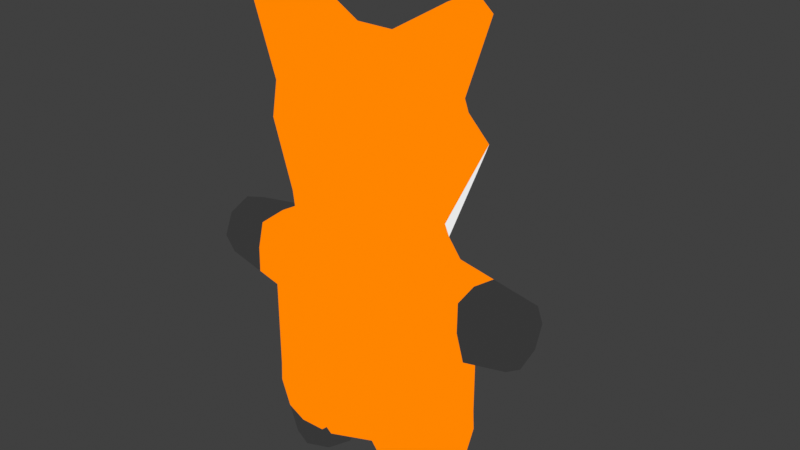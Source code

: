 # Source: New_Model.blend  (saved by Blender 3.5.10; exported with 4.5.12 LTS)
import bpy
from mathutils import Matrix  # noqa: F401  (used for matrix-valued properties, if any)

bpy.ops.wm.read_factory_settings(use_empty=True)
scene = bpy.context.scene
scene.name = 'Scene'

# ---- collections
col_collection = bpy.data.collections.new('Collection'); scene.collection.children.link(col_collection)
col_light = bpy.data.collections.new('Light'); scene.collection.children.link(col_light)

# ---- images (referenced by path relative to the original .blend; pixels are not part of the script)
import os
ASSET_DIR = os.environ.get("B2B_ASSET_DIR", "")  # directory of the original .blend (textures are referenced by path, not embedded)
HERE = os.path.dirname(os.path.abspath(__file__))  # packed textures are extracted next to this script under _unpacked/

def load_image(name, relpath, width, height, colorspace="sRGB"):
    """Load a texture the original file referenced (path relative to the .blend, or extracted next to this script)."""
    p = next((c for c in (os.path.join(HERE, relpath), os.path.join(ASSET_DIR, relpath)) if relpath and os.path.exists(c)), "")
    if p:
        img = bpy.data.images.load(p, check_existing=True)
        img.name = name
    else:  # same state as the original file: an image datablock whose file is absent (Cycles renders it pink)
        img = bpy.data.images.new(name, width, height)
        img.source = "FILE"
        img.filepath = "//" + (relpath or name)
    img.colorspace_settings.name = colorspace
    return img
img_orange = load_image('orange', 'orange.png', 1024, 1024, 'sRGB')
img_black = load_image('black', 'black.png', 1024, 1024, 'sRGB')
img_white = load_image('white', 'white.png', 1024, 1024, 'sRGB')

# ---- materials (node trees are filled in below, after node groups)
mat_orange = bpy.data.materials.new('Orange')
mat_orange.use_transparent_shadow = False
mat_orange.diffuse_color = (1.0, 1.0, 1.0, 1.0)
mat_black = bpy.data.materials.new('Black')
mat_black.use_transparent_shadow = False
mat_white = bpy.data.materials.new('White')
mat_white.use_transparent_shadow = False

# ---- material node trees
mat_orange.use_nodes = True; mat_orange.node_tree.nodes.clear()
_N = mat_orange.node_tree.nodes; _L = mat_orange.node_tree.links
n0 = _N.new('ShaderNodeBsdfDiffuse'); n0.name = 'Diffuse BSDF'; n0.location = (-483, 428)
n0.inputs[0].default_value = (1.0, 1.0, 1.0, 1.0)
n1 = _N.new('ShaderNodeShaderToRGB'); n1.name = 'Shader to RGB'; n1.location = (-250, 419)
n1.width = 161
n2 = _N.new('ShaderNodeValToRGB'); n2.name = 'ColorRamp'; n2.location = (2, 461)
n2.color_ramp.interpolation = 'CONSTANT'
while len(n2.color_ramp.elements) > 1: n2.color_ramp.elements.remove(n2.color_ramp.elements[-1])
n2.color_ramp.elements[0].position = 0.0; n2.color_ramp.elements[0].color = (0.06978, 0.01633, 0.0, 1.0)
_e = n2.color_ramp.elements.new(0.09819); _e.color = (0.5692, 0.1332, 0.0, 1.0)
_e = n2.color_ramp.elements.new(0.3988); _e.color = (1.0, 0.2341, 0.0, 1.0)
n3 = _N.new('ShaderNodeTexImage'); n3.name = 'Image Texture'; n3.location = (-519, 273)
n3.image = img_orange
n4 = _N.new('ShaderNodeOutputMaterial'); n4.name = 'Material Output'; n4.location = (493, 421)
_L.new(n0.outputs[0], n1.inputs[0])
_L.new(n1.outputs[0], n2.inputs[0])
_L.new(n2.outputs[0], n4.inputs[0])
n4.is_active_output = True
mat_black.use_nodes = True; mat_black.node_tree.nodes.clear()
_N = mat_black.node_tree.nodes; _L = mat_black.node_tree.links
n0 = _N.new('ShaderNodeBsdfDiffuse'); n0.name = 'Diffuse BSDF'; n0.location = (-380, 466)
n0.inputs[0].default_value = (1.0, 1.0, 1.0, 1.0)
n1 = _N.new('ShaderNodeOutputMaterial'); n1.name = 'Material Output'; n1.location = (465, 455)
n2 = _N.new('ShaderNodeShaderToRGB'); n2.name = 'Shader to RGB'; n2.location = (-148, 456)
n2.width = 161
n3 = _N.new('ShaderNodeValToRGB'); n3.name = 'ColorRamp'; n3.location = (104, 498)
n3.color_ramp.interpolation = 'CONSTANT'
while len(n3.color_ramp.elements) > 1: n3.color_ramp.elements.remove(n3.color_ramp.elements[-1])
n3.color_ramp.elements[0].position = 0.0; n3.color_ramp.elements[0].color = (0.0, 0.0, 0.0, 1.0)
_e = n3.color_ramp.elements.new(0.09819); _e.color = (0.01307, 0.01307, 0.01307, 1.0)
_e = n3.color_ramp.elements.new(0.3988); _e.color = (0.03734, 0.03734, 0.03734, 1.0)
n4 = _N.new('ShaderNodeTexImage'); n4.name = 'Image Texture'; n4.location = (-386, 253)
n4.image = img_black
_L.new(n0.outputs[0], n2.inputs[0])
_L.new(n2.outputs[0], n3.inputs[0])
_L.new(n3.outputs[0], n1.inputs[0])
n1.is_active_output = True
mat_white.use_nodes = True; mat_white.node_tree.nodes.clear()
_N = mat_white.node_tree.nodes; _L = mat_white.node_tree.links
n0 = _N.new('ShaderNodeBsdfDiffuse'); n0.name = 'Diffuse BSDF'; n0.location = (-387, 442)
n0.inputs[0].default_value = (1.0, 1.0, 1.0, 1.0)
n1 = _N.new('ShaderNodeValToRGB'); n1.name = 'ColorRamp'; n1.location = (97, 475)
n1.color_ramp.interpolation = 'CONSTANT'
while len(n1.color_ramp.elements) > 1: n1.color_ramp.elements.remove(n1.color_ramp.elements[-1])
n1.color_ramp.elements[0].position = 0.0; n1.color_ramp.elements[0].color = (0.521, 0.521, 0.521, 1.0)
_e = n1.color_ramp.elements.new(0.09819); _e.color = (0.5692, 0.5692, 0.5692, 1.0)
_e = n1.color_ramp.elements.new(0.3988); _e.color = (0.8081, 0.8081, 0.8081, 1.0)
n2 = _N.new('ShaderNodeOutputMaterial'); n2.name = 'Material Output'; n2.location = (458, 432)
n3 = _N.new('ShaderNodeShaderToRGB'); n3.name = 'Shader to RGB'; n3.location = (-155, 433)
n3.width = 161
n4 = _N.new('ShaderNodeTexImage'); n4.name = 'Image Texture'; n4.location = (-345, 222)
n4.image = img_white
_L.new(n0.outputs[0], n3.inputs[0])
_L.new(n3.outputs[0], n1.inputs[0])
_L.new(n1.outputs[0], n2.inputs[0])
n2.is_active_output = True

# ---- world
world_world = bpy.data.worlds.new('World'); scene.world = world_world
world_world.use_nodes = True; world_world.node_tree.nodes.clear()
_N = world_world.node_tree.nodes; _L = world_world.node_tree.links
n0 = _N.new('ShaderNodeOutputWorld'); n0.name = 'World Output'; n0.location = (300, 300)
n1 = _N.new('ShaderNodeBackground'); n1.name = 'Background'; n1.location = (10, 300)
n1.inputs[0].default_value = (0.05088, 0.05088, 0.05088, 1.0)
_L.new(n1.outputs[0], n0.inputs[0])
n0.is_active_output = True
world_world.color = (0.05088, 0.05088, 0.05088)
world_world.use_sun_shadow = False
world_world.sun_shadow_jitter_overblur = 0.0

# ---- lights
light_sun = bpy.data.lights.new('Sun', 'SUN')
light_sun.transmission_factor = 0.0
light_sun.energy = 3.0

# ---- meshes
me_plane_001 = bpy.data.meshes.new('Plane.001')
me_plane_001.from_pydata([(-0.7067, 1.0, 0.4051), (0.0, -1.066, 0.7571), (0.0, 1.0, 0.5691), (0.0, 0.1072, 0.7607), (0.0, 0.7869, 0.6576), (-0.8188, 0.7869, 0.4051), (0.0, 0.4675, 0.7111), (-0.7067, 1.0, -0.1747), (-7.106e-10, -1.066, -0.7149), (-7.106e-10, 1.0, -0.3573), (-7.106e-10, 0.1072, -0.5972), (-7.106e-10, 0.7869, -0.4483), (-0.8188, 0.7869, -0.2095), (-0.9031, 0.4675, -0.2095), (-7.106e-10, 0.4675, -0.5468), (-0.8188, 0.7869, 0.1121), (-0.7067, 1.0, 0.124), (-1.03, -0.8502, 0.4051), (0.0, -0.8502, 0.7419), (-1.03, -0.8502, -0.2095), (-7.106e-10, -0.8502, -0.6933), (-1.03, -0.8502, 0.09909), (-0.7026, -0.8502, -0.3897), (-0.703, -1.066, -0.4012), (-0.6919, -1.066, 0.5003), (-0.5373, -0.8502, 0.4938), (-0.3842, -1.066, 0.5843), (-0.4652, -1.066, -0.5075), (0.0, 2.923, -8.405e-08), (0.0, 1.874, -1.01), (0.0, 1.001, -1.187), (0.0, 2.633, -0.4882), (0.0, 1.32, -1.575), (0.0, 2.254, -0.8071), (0.0, 2.923, 0.4325), (0.0, 2.332, 0.9107), (0.0, 1.836, 0.9546), (0.0, 1.218, 0.7063), (-0.9855, 1.933, -8.448e-08), (-0.23, 2.923, -8.405e-08), (-0.7887, 1.23, -8.714e-08), (-0.9185, 2.316, -8.448e-08), (-0.1161, 1.001, -1.187), (-0.281, 1.874, -1.01), (-0.2933, 2.633, -0.4882), (-0.1422, 1.32, -1.575), (-0.3261, 2.254, -0.8071), (-0.9855, 1.933, 0.3744), (-0.23, 2.923, 0.3744), (-0.7716, 1.23, 0.3744), (-0.9185, 2.316, 0.3744), (-1.232, 3.259, -1.633e-07), (-1.059, 3.411, -1.335e-07), (-1.232, 3.259, 0.3744), (-1.059, 3.411, 0.3744), (-1.74, 0.4408, -0.2284), (-1.74, 0.2101, -0.1329), (-1.03, 0.1072, -0.2095), (-1.74, 0.1146, 0.09778), (-1.03, 0.1072, 0.1052), (-1.74, 0.2101, 0.3285), (-1.03, 0.1072, 0.4051), (-1.74, 0.4408, 0.424), (-0.9031, 0.4675, 0.4051), (-1.74, 0.6715, 0.3285), (-1.74, 0.767, 0.09778), (-1.74, 0.6715, -0.1329), (-0.6878, -1.733, -0.2284), (-1.041, -1.066, -0.2095), (-0.9185, -1.733, -0.1329), (-1.041, -1.066, 0.09771), (-1.014, -1.733, 0.09778), (-1.041, -1.066, 0.4051), (-0.9185, -1.733, 0.3285), (-0.6878, -1.733, 0.424), (-0.4572, -1.733, 0.3285), (-0.3781, -1.08, 0.09778), (-0.3616, -1.733, 0.09778), (-0.4572, -1.733, -0.1329), (-0.7184, 0.7869, -0.2387), (-0.7428, 0.4675, -0.2693), (-0.8785, 0.1072, -0.2666), (-1.093, 0.4615, -0.2138), (-0.9587, 0.7694, -0.1978), (-1.096, 0.1166, -0.2024), (-0.8352, 0.7248, -0.2095), (-1.036, 0.5915, -0.2071), (-0.7329, 0.5978, -0.2569), (-1.009, 0.1672, -0.2095), (-1.095, 0.2508, -0.2069), (-0.8293, 0.2378, -0.2676), (-1.03, -0.05096, 0.4051), (-1.03, -0.1476, 0.1032), (-1.03, -0.02435, -0.2095), (-1.206, 0.109, 0.1034), (-1.122, 0.1205, 0.3952), (-1.03, -0.08723, 0.0007489), (-1.169, 0.1115, 0.001515), (-1.03, 0.1072, -0.1465), (-1.181, 0.1125, 0.1913), (-1.03, -0.0666, 0.2584), (-1.03, 0.1072, 0.3575), (-7.106e-10, -0.03972, -0.6119), (0.0, -0.03429, 0.758), (-7.106e-10, -0.1521, -0.6232), (-1.03, -0.1504, -0.2095), (-0.1665, -0.1518, -0.5563), (-0.4505, -0.033, -0.436), (-0.1669, 0.1072, -0.5344), (-1.096, 0.7809, 0.1078), (-0.9721, 0.7677, 0.3923), (-0.7235, 0.968, 0.1222), (-0.7691, 0.8813, -0.1941), (-0.6081, 0.7869, 0.442), (-0.7607, 0.8974, 0.4051), (-1.055, 0.7775, 0.01675), (-0.7397, 0.9372, 0.009728), (-0.8188, 0.7869, -0.1507), (-0.732, 0.9518, 0.1869), (-0.8188, 0.7869, 0.3398), (-1.048, 0.7758, 0.2173), (-1.078, 0.4619, 0.4091), (-0.6974, 0.1072, 0.4848), (-0.5463, 0.4675, 0.4829), (-1.035, -0.9568, -0.2095), (-0.7028, -0.9635, -0.3957), (-7.106e-10, -0.9572, -0.7041), (-0.4569, -0.8502, -0.4959), (-0.3465, -0.9603, -0.552), (-0.9237, -1.066, -0.2759), (-0.9856, -0.9578, -0.2374), (-0.9145, -0.8502, -0.2732), (0.0, 1.24, -1.533), (-0.1357, 1.24, -1.533), (0.0, 1.163, 0.672), (-0.7682, 1.172, -0.04371), (-0.7554, 1.172, 0.382), (-0.8854, -0.02651, -0.2661), (-0.8776, -0.1507, -0.2708), (-1.23, 0.7354, 0.3709), (-1.311, 0.1101, 0.1023), (-1.292, 0.1452, -0.1812), (-1.307, 0.1473, 0.3752), (-1.257, 0.4562, 0.4131), (-1.226, 0.7358, -0.1756), (-1.256, 0.4563, -0.2175), (-1.208, 0.7785, 0.1061), (-0.9796, -1.399, -0.1712), (-1.027, -1.399, 0.09775), (-0.9796, -1.399, 0.3668), (-0.3699, -1.407, 0.09778), (-0.6954, -1.399, -0.3148), (-0.6899, -1.399, 0.4621), (-0.4207, -1.399, 0.4564), (-0.4612, -1.399, -0.3202)], [], [(5, 113, 114), (63, 123, 113, 5), (61, 122, 123, 63), (12, 112, 7, 9, 11, 79), (19, 105, 138, 131), (13, 85, 87, 80), (57, 88, 90, 81), (5, 114, 118, 119), (4, 11, 9, 2), (17, 21, 70, 72), (6, 14, 11, 4), (63, 13, 88, 57, 98, 59, 101, 61), (3, 10, 14, 6), (2, 9, 7, 16, 0), (18, 20, 104, 102, 10, 3, 103), (72, 70, 68, 129, 23, 27, 76, 26, 24), (63, 5, 119, 15, 117, 12, 85, 13), (16, 7, 112, 116, 111), (21, 19, 124, 68, 70), (59, 98, 96, 92), (1, 8, 126, 20, 18), (61, 101, 100, 91), (68, 124, 130, 129), (72, 24, 25, 17), (22, 127, 128, 125), (24, 26, 1, 18, 25), (27, 8, 1, 26, 76), (33, 46, 44, 31), (32, 45, 43, 29), (132, 133, 45, 32), (29, 43, 46, 33), (9, 7, 42, 30), (39, 28, 31, 44), (41, 39, 44, 46), (40, 38, 43, 45), (38, 41, 46, 43), (135, 40, 45, 133), (135, 7, 0, 136), (38, 40, 49, 47), (7, 9, 2, 0), (41, 38, 47, 50), (28, 39, 48, 34), (39, 41, 51, 52), (35, 34, 48, 50), (37, 36, 47, 49), (36, 35, 50, 47), (52, 51, 53, 54), (48, 39, 52, 54), (50, 48, 54, 53), (41, 50, 53, 51), (134, 37, 49, 136), (55, 145, 141, 56), (56, 141, 140, 58), (58, 140, 142, 60), (60, 142, 143, 62), (62, 143, 139, 64), (64, 139, 146, 65), (57, 88, 13, 85, 12, 117, 15, 119, 5, 63, 61, 101, 59, 98), (65, 146, 144, 66), (66, 144, 145, 55), (55, 56, 58, 60, 62, 64, 65, 66), (151, 67, 69, 147), (147, 69, 71, 148), (148, 71, 73, 149), (149, 73, 74, 152), (152, 74, 75, 153), (153, 75, 77, 150), (69, 67, 78, 77, 75, 74, 73, 71), (150, 77, 78, 154), (154, 78, 67, 151), (79, 11, 14, 80, 87), (80, 14, 10, 108, 81, 90), (84, 89, 88, 57), (82, 86, 85, 13), (85, 12, 79, 87), (85, 86, 83, 12), (88, 89, 82, 13), (88, 13, 80, 90), (92, 21, 17, 91, 100), (93, 105, 19, 21, 92, 96), (94, 97, 98, 59), (95, 99, 101, 61), (98, 57, 93, 96), (98, 97, 84, 57), (101, 99, 94, 59), (101, 59, 92, 100), (91, 17, 25, 18, 103), (93, 57, 81, 137), (103, 3, 122, 61, 91), (105, 93, 137, 138), (107, 102, 104, 106), (108, 10, 102, 107), (109, 120, 119, 15), (83, 115, 117, 12), (113, 4, 2, 0, 114), (112, 12, 117, 116), (114, 0, 16, 111, 118), (117, 15, 111, 116), (117, 115, 109, 15), (118, 111, 15, 119), (119, 120, 110, 5), (110, 121, 63, 5), (121, 95, 61, 63), (123, 6, 4, 113), (122, 3, 6, 123), (126, 8, 27, 128), (124, 19, 131, 130), (127, 20, 126, 128), (27, 23, 125, 128), (131, 22, 125, 130), (130, 125, 23, 129), (2, 134, 136, 0), (40, 135, 136, 49), (7, 135, 133, 42), (30, 42, 133, 132), (81, 108, 107, 137), (137, 107, 106, 138), (138, 106, 104, 20, 127, 22, 131), (27, 154, 151, 23), (139, 143, 121, 110), (140, 141, 84, 97, 94), (145, 144, 83, 86, 82), (146, 139, 110, 120, 109), (142, 140, 94, 99, 95), (143, 142, 95, 121), (141, 145, 82, 89, 84), (144, 146, 109, 115, 83), (76, 150, 154, 27), (26, 153, 150, 76), (24, 152, 153, 26), (72, 149, 152, 24), (70, 148, 149, 72), (68, 147, 148, 70), (23, 151, 147, 68, 129)])
me_plane_001.polygons.foreach_set('material_index', [0, 0, 0, 2, 0, 0, 0, 0, 0, 0, 0, 0, 0, 0, 0, 0, 0, 0, 0, 0, 0, 0, 0, 0, 2, 0, 2, 0, 0, 1, 0, 2, 0, 0, 0, 0, 2, 0, 0, 0, 0, 0, 0, 0, 0, 0, 0, 0, 0, 0, 0, 1, 1, 1, 1, 1, 1, 0, 1, 1, 1, 1, 1, 1, 1, 1, 1, 1, 1, 1, 2, 2, 0, 0, 0, 0, 0, 0, 0, 0, 0, 0, 0, 0, 0, 0, 0, 0, 0, 0, 2, 2, 0, 0, 0, 0, 0, 0, 0, 0, 0, 0, 0, 0, 0, 2, 0, 2, 2, 2, 2, 0, 0, 2, 2, 2, 2, 2, 0, 0, 0, 0, 0, 0, 0, 0, 0, 0, 0, 0, 0, 0, 0, 0])
_uv = me_plane_001.uv_layers.new(name='UVMap')
_uv.uv.foreach_set('vector', [0.1912, 0.379, 0.1485, 0.3771, 0.1788, 0.4006, 0.2107, 0.3159, 0.1379, 0.3125, 0.1485, 0.3771, 0.1912, 0.379, 0.239, 0.245, 0.1709, 0.2417, 0.1379, 0.3125, 0.2107, 0.3159, 0.06896, 0.7727, 0.08598, 0.8126, 0.1074, 0.8627, 0.4058, 0.8627, 0.419, 0.7717, 0.1119, 0.7726, 0.9336, 0.0429, 0.9176, 0.1814, 0.9497, 0.1846, 0.9586, 0.0451, 0.9283, 0.307, 0.9357, 0.3597, 0.9603, 0.3366, 0.9618, 0.3104, 0.9117, 0.2324, 0.9145, 0.2449, 0.9501, 0.2627, 0.9434, 0.2356, 0.6483, 0.373, 0.6484, 0.3963, 0.6921, 0.4078, 0.6613, 0.373, 0.5248, 0.8423, 0.3038, 0.8416, 0.3218, 0.8843, 0.507, 0.8848, 0.6482, 0.043, 0.7094, 0.04301, 0.7097, 2.073e-06, 0.6483, 0.0, 0.5357, 0.7785, 0.2843, 0.7778, 0.3038, 0.8416, 0.5248, 0.8423, 0.6482, 0.3076, 0.771, 0.3076, 0.7709, 0.2455, 0.7708, 0.2331, 0.7582, 0.2331, 0.7079, 0.2331, 0.6575, 0.2331, 0.648, 0.2331, 0.5459, 0.7066, 0.2744, 0.7057, 0.2843, 0.7778, 0.5357, 0.7785, 0.9117, 0.185, 0.9117, 0.0, 0.7711, 0.03567, 0.7711, 0.0953, 0.7711, 0.1514, 0.5427, 0.5152, 0.2558, 0.5144, 0.2694, 0.6539, 0.2715, 0.6764, 0.2744, 0.7057, 0.5459, 0.7066, 0.5454, 0.6783, 0.865, 0.6538, 0.865, 0.5923, 0.865, 0.5309, 0.8417, 0.5176, 0.7976, 0.4926, 0.7501, 0.4713, 0.7329, 0.5923, 0.734, 0.6896, 0.7954, 0.6728, 0.6482, 0.3076, 0.6483, 0.373, 0.6613, 0.373, 0.7068, 0.373, 0.7594, 0.373, 0.7711, 0.373, 0.7711, 0.3603, 0.771, 0.3076, 0.7047, 0.4179, 0.7644, 0.4179, 0.7682, 0.3929, 0.7275, 0.4047, 0.705, 0.4112, 0.7094, 0.04301, 0.7711, 0.04301, 0.7711, 0.02174, 0.7711, 4.147e-06, 0.7097, 2.073e-06, 0.7079, 0.2331, 0.7582, 0.2331, 0.7289, 0.1945, 0.7084, 0.1825, 0.5459, 0.4722, 0.2516, 0.4713, 0.2537, 0.493, 0.2558, 0.5144, 0.5427, 0.5152, 0.648, 0.2331, 0.6575, 0.2331, 0.6774, 0.1986, 0.648, 0.2017, 0.9365, 0.0, 0.935, 0.02168, 0.9458, 0.02242, 0.9618, 0.002203, 0.2516, 0.01096, 0.1798, 0.007474, 0.1476, 0.04932, 0.2476, 0.05387, 0.1326, 0.09404, 0.2431, 0.0924, 0.2935, 0.04611, 0.1329, 0.04727, 0.1798, 0.007474, 0.1165, 0.004398, 0.03525, 0.0, 0.0338, 0.04311, 0.1476, 0.04932, 0.6904, 0.5222, 0.8825, 0.6078, 0.8825, 0.0, 0.7239, 0.07137, 0.7263, 0.2722, 0.902, 0.2642, 0.838, 0.2691, 0.8405, 0.3499, 0.8981, 0.3454, 0.9982, 0.4713, 0.97, 0.4738, 0.9425, 0.5956, 0.9982, 0.5907, 0.5766, 0.575, 0.5766, 0.5185, 0.5391, 0.5158, 0.5391, 0.575, 0.902, 0.185, 0.8469, 0.1892, 0.838, 0.2691, 0.902, 0.2642, 0.4508, 0.4479, 0.6904, 0.6307, 0.628, 0.151, 0.5838, 0.1324, 0.631, 0.6459, 0.6322, 0.6917, 0.7329, 0.6944, 0.7314, 0.6361, 0.5704, 0.2142, 0.5702, 0.07766, 0.4721, 0.1358, 0.4076, 0.2112, 0.5677, 0.4268, 0.5697, 0.2918, 0.3661, 0.2852, 0.2516, 0.3908, 0.5697, 0.2918, 0.5704, 0.2142, 0.4076, 0.2112, 0.3661, 0.2852, 0.9754, 0.4813, 1.0, 0.4966, 1.0, 0.0, 0.9688, 0.0035, 0.5588, 0.4376, 0.5321, 0.4702, 0.648, 0.4713, 0.6438, 0.4382, 0.5697, 0.2918, 0.5677, 0.4268, 0.6425, 0.4271, 0.6445, 0.2926, 0.7329, 0.8383, 0.874, 0.8748, 0.874, 0.6896, 0.7329, 0.7224, 0.5704, 0.2142, 0.5697, 0.2918, 0.6445, 0.2926, 0.6452, 0.2149, 0.6322, 0.6917, 0.631, 0.6459, 0.5563, 0.6483, 0.5459, 0.6944, 0.7258, 0.8773, 0.7258, 0.6944, 0.5459, 0.7743, 0.5459, 0.8203, 0.0, 0.6769, 0.009736, 0.7988, 0.05693, 0.801, 0.1982, 0.6852, 0.0164, 0.4562, 0.003059, 0.5776, 0.2148, 0.6093, 0.1789, 0.4673, 0.003059, 0.5776, 0.0, 0.6769, 0.1982, 0.6852, 0.2148, 0.6093, 0.5731, 0.0, 0.5731, 0.03429, 0.648, 0.03501, 0.6479, 0.0007292, 0.5563, 0.6483, 0.631, 0.6459, 0.6211, 0.4713, 0.5464, 0.4737, 0.1982, 0.6852, 0.05693, 0.801, 0.2161, 0.9049, 0.2516, 0.8758, 0.5704, 0.2142, 0.6452, 0.2149, 0.648, 0.03501, 0.5731, 0.03429, 0.01797, 0.4456, 0.0164, 0.4562, 0.1789, 0.4673, 0.176, 0.4556, 0.2196, 0.2698, 0.0, 0.2598, 0.1198, 0.04224, 0.2508, 0.2339, 0.2508, 0.2339, 0.1198, 0.04224, 0.3678, 0.0, 0.2968, 0.2299, 0.2968, 0.2299, 0.3678, 0.0, 0.5391, 0.1675, 0.3326, 0.2602, 0.3326, 0.2602, 0.5391, 0.1675, 0.5331, 0.4172, 0.3416, 0.3075, 0.3416, 0.3075, 0.5331, 0.4172, 0.3825, 0.5543, 0.3126, 0.3448, 0.3126, 0.3448, 0.3825, 0.5543, 0.209, 0.5543, 0.2635, 0.3503, 0.7708, 0.2331, 0.7709, 0.2455, 0.771, 0.3076, 0.7711, 0.3603, 0.7711, 0.373, 0.7594, 0.373, 0.7068, 0.373, 0.6613, 0.373, 0.6483, 0.373, 0.6482, 0.3076, 0.648, 0.2331, 0.6575, 0.2331, 0.7079, 0.2331, 0.7582, 0.2331, 0.2635, 0.3503, 0.209, 0.5543, 0.05094, 0.4562, 0.2258, 0.3171, 0.2258, 0.3171, 0.05094, 0.4562, 0.0, 0.2598, 0.2196, 0.2698, 0.2196, 0.2698, 0.2508, 0.2339, 0.2968, 0.2299, 0.3326, 0.2602, 0.3416, 0.3075, 0.3126, 0.3448, 0.2635, 0.3503, 0.2258, 0.3171, 0.8661, 0.0, 0.8194, 0.1537, 0.7444, 0.151, 0.6754, 0.02004, 0.6754, 0.02004, 0.7444, 0.151, 0.6972, 0.2047, 0.5567, 0.1365, 0.5567, 0.1365, 0.6972, 0.2047, 0.6836, 0.2747, 0.5391, 0.3019, 0.5391, 0.3019, 0.6836, 0.2747, 0.7306, 0.3306, 0.6404, 0.4549, 0.6404, 0.4549, 0.7306, 0.3306, 0.8046, 0.3354, 0.8045, 0.5158, 0.8045, 0.5158, 0.8046, 0.3354, 0.8531, 0.2827, 1.0, 0.3601, 0.7444, 0.151, 0.8194, 0.1537, 0.8676, 0.2122, 0.8531, 0.2827, 0.8046, 0.3354, 0.7306, 0.3306, 0.6836, 0.2747, 0.6972, 0.2047, 1.0, 0.3601, 0.8531, 0.2827, 0.8676, 0.2122, 1.0, 0.07401, 1.0, 0.07401, 0.8676, 0.2122, 0.8194, 0.1537, 0.8661, 0.0, 0.1119, 0.7726, 0.419, 0.7717, 0.4328, 0.6366, 0.1056, 0.6399, 0.1082, 0.694, 0.1056, 0.6399, 0.4328, 0.6366, 0.4387, 0.4865, 0.3652, 0.4873, 0.05144, 0.4905, 0.07109, 0.5447, 0.9158, 0.8301, 0.9121, 0.8035, 0.931, 0.8176, 0.9286, 0.8301, 0.9064, 0.7618, 0.9141, 0.7345, 0.9496, 0.7024, 0.9434, 0.7552, 0.9357, 0.3597, 0.9374, 0.3724, 0.9581, 0.3746, 0.9603, 0.3366, 0.9496, 0.7024, 0.9141, 0.7345, 0.9246, 0.6971, 0.9511, 0.6896, 0.931, 0.8176, 0.9121, 0.8035, 0.9064, 0.7618, 0.9434, 0.7552, 0.9145, 0.2449, 0.9283, 0.307, 0.9618, 0.3104, 0.9501, 0.2627, 0.7084, 0.1825, 0.7094, 0.04301, 0.6482, 0.043, 0.648, 0.2017, 0.6774, 0.1986, 0.7709, 0.207, 0.7709, 0.182, 0.7711, 0.04301, 0.7094, 0.04301, 0.7084, 0.1825, 0.7289, 0.1945, 0.5668, 0.9396, 0.5741, 0.9193, 0.6018, 0.8899, 0.6018, 0.9401, 0.5832, 0.9981, 0.5717, 0.9572, 0.6018, 0.9905, 0.6018, 1.0, 0.7582, 0.2331, 0.7708, 0.2331, 0.7709, 0.207, 0.7289, 0.1945, 0.6018, 0.8899, 0.5741, 0.9193, 0.5886, 0.8787, 0.6018, 0.8773, 0.6018, 0.9905, 0.5717, 0.9572, 0.5668, 0.9396, 0.6018, 0.9401, 0.6575, 0.2331, 0.7079, 0.2331, 0.7084, 0.1825, 0.6774, 0.1986, 0.2405, 0.2134, 0.2476, 0.05387, 0.1476, 0.04932, 0.0338, 0.04311, 0.02599, 0.2059, 0.9147, 0.2064, 0.9117, 0.2324, 0.9434, 0.2356, 0.9451, 0.209, 0.02599, 0.2059, 0.02464, 0.2341, 0.1709, 0.2417, 0.239, 0.245, 0.2405, 0.2134, 0.9176, 0.1814, 0.9147, 0.2064, 0.9451, 0.209, 0.9497, 0.1846, 0.2407, 0.4307, 0.4403, 0.4256, 0.4414, 0.379, 0.3673, 0.38, 0.3652, 0.4873, 0.4387, 0.4865, 0.4403, 0.4256, 0.2407, 0.4307, 0.9012, 0.8896, 0.9107, 0.8677, 0.9567, 0.8432, 0.9567, 0.8887, 0.9285, 0.9507, 0.9094, 0.9078, 0.9567, 0.9412, 0.9567, 0.953, 0.1485, 0.3771, 0.02179, 0.3706, 0.02266, 0.4139, 0.1672, 0.4207, 0.1788, 0.4006, 0.7682, 0.3929, 0.7711, 0.373, 0.7594, 0.373, 0.7275, 0.4047, 0.6484, 0.3963, 0.6485, 0.4179, 0.7047, 0.4179, 0.705, 0.4112, 0.6921, 0.4078, 0.7594, 0.373, 0.7068, 0.373, 0.705, 0.4112, 0.7275, 0.4047, 0.9567, 0.9412, 0.9094, 0.9078, 0.9012, 0.8896, 0.9567, 0.8887, 0.6921, 0.4078, 0.705, 0.4112, 0.7068, 0.373, 0.6613, 0.373, 0.9567, 0.8432, 0.9107, 0.8677, 0.9258, 0.8327, 0.9567, 0.8301, 0.8939, 0.4796, 0.9073, 0.5428, 0.8732, 0.5368, 0.865, 0.4713, 0.9073, 0.5428, 0.9066, 0.6117, 0.8887, 0.6116, 0.8732, 0.5368, 0.1379, 0.3125, 0.02297, 0.3064, 0.02179, 0.3706, 0.1485, 0.3771, 0.1709, 0.2417, 0.02464, 0.2341, 0.02297, 0.3064, 0.1379, 0.3125, 0.4497, 0.04498, 0.4508, 0.0, 0.2406, 0.003354, 0.2935, 0.04611, 0.935, 0.02168, 0.9336, 0.0429, 0.9586, 0.0451, 0.9458, 0.02242, 0.2431, 0.0924, 0.4486, 0.08935, 0.4497, 0.04498, 0.2935, 0.04611, 0.2406, 0.003354, 0.1331, 0.005077, 0.1329, 0.04727, 0.2935, 0.04611, 0.0334, 0.09641, 0.1326, 0.09404, 0.1329, 0.04727, 0.0, 0.05288, 0.0, 0.05288, 0.1329, 0.04727, 0.1331, 0.005077, 0.0291, 0.007702, 0.02266, 0.4139, 0.01797, 0.4456, 0.176, 0.4556, 0.1672, 0.4207, 0.5677, 0.4268, 0.5588, 0.4376, 0.6438, 0.4382, 0.6425, 0.4271, 0.9017, 0.4355, 0.9754, 0.4813, 0.9688, 0.0035, 0.8825, 0.0493, 0.5838, 0.1324, 0.628, 0.151, 0.6904, 0.02176, 0.6388, 0.0, 0.05144, 0.4905, 0.3652, 0.4873, 0.2407, 0.4307, 0.04799, 0.4355, 0.04799, 0.4355, 0.2407, 0.4307, 0.3673, 0.38, 0.05099, 0.3844, 0.05099, 0.3844, 0.3673, 0.38, 0.4414, 0.379, 0.4486, 0.08935, 0.2431, 0.0924, 0.1326, 0.09404, 0.0334, 0.09641, 0.9061, 0.454, 0.838, 0.4592, 0.8388, 0.4132, 0.9061, 0.4104, 0.9425, 0.4935, 0.942, 0.549, 0.9073, 0.5428, 0.8939, 0.4796, 0.5459, 0.9393, 0.5489, 0.8831, 0.5886, 0.8787, 0.5741, 0.9193, 0.5668, 0.9396, 0.8746, 0.7674, 0.874, 0.7114, 0.9246, 0.6971, 0.9141, 0.7345, 0.9064, 0.7618, 0.8788, 0.8899, 0.874, 0.837, 0.9258, 0.8327, 0.9107, 0.8677, 0.9012, 0.8896, 0.546, 0.9942, 0.5459, 0.9393, 0.5668, 0.9396, 0.5717, 0.9572, 0.5832, 0.9981, 0.942, 0.549, 0.9425, 0.6118, 0.9066, 0.6117, 0.9073, 0.5428, 0.8773, 0.8301, 0.8746, 0.7674, 0.9064, 0.7618, 0.9121, 0.8035, 0.9158, 0.8301, 0.8747, 0.9462, 0.8788, 0.8899, 0.9012, 0.8896, 0.9094, 0.9078, 0.9285, 0.9507, 0.836, 0.3057, 0.7715, 0.3051, 0.7715, 0.2217, 0.838, 0.185, 0.838, 0.403, 0.7711, 0.3769, 0.7715, 0.3051, 0.836, 0.3057, 0.8014, 0.9324, 0.7343, 0.9332, 0.7329, 0.8801, 0.8014, 0.8748, 0.8014, 0.9978, 0.734, 0.9869, 0.7343, 0.9332, 0.8014, 0.9324, 0.8685, 0.9363, 0.8017, 0.9363, 0.8014, 0.8825, 0.8685, 0.8748, 0.8685, 0.9977, 0.8014, 0.99, 0.8017, 0.9363, 0.8685, 0.9363, 0.9061, 0.4104, 0.8388, 0.4132, 0.8386, 0.3616, 0.9058, 0.3499, 0.9059, 0.3708])
me_plane_001.materials.append(mat_orange)
me_plane_001.materials.append(mat_black)
me_plane_001.materials.append(mat_white)
me_plane_001.materials.append(None)
me_plane_001.update()
arm_armature = bpy.data.armatures.new('Armature')  # bones are not reproduced

# ---- objects
ob_plane = bpy.data.objects.new('Plane', me_plane_001)
ob_armature = bpy.data.objects.new('Armature', arm_armature)
ob_sun = bpy.data.objects.new('Sun', light_sun)

# ---- transforms, parenting, visibility, modifiers, constraints
ob_plane.parent = ob_armature
ob_plane.location = (0.0, 0.0, 1.752)
ob_plane.rotation_euler = (1.571, -0.0, 0.0)
_vg = ob_plane.vertex_groups.new(name='Base')
for _i, _w in zip([1, 8, 17, 18, 19, 20, 21, 22, 23, 24, 25, 26, 27, 68, 70, 72, 92, 93, 96, 102, 104, 105, 106, 107, 124, 125, 126, 127, 128, 129, 130, 131, 137, 138], [0.9669, 1.0, 1.0, 1.0, 1.0, 1.0, 1.0, 1.0, 1.0, 1.0, 1.0, 1.0, 1.0, 1.0, 1.0, 1.0, 0.04835, 0.02299, 0.04067, 0.04473, 0.9906, 1.0, 0.994, 6.899e-05, 1.0, 1.0, 1.0, 1.0, 1.0, 1.0, 1.0, 1.0, 0.001068, 1.0]): _vg.add([_i], _w, 'REPLACE')
_vg = ob_plane.vertex_groups.new(name='Chest')
for _i, _w in zip([3, 4, 5, 6, 10, 11, 12, 13, 14, 57, 61, 63, 79, 80, 81, 85, 87, 88, 90, 91, 92, 93, 96, 100, 101, 102, 103, 107, 108, 110, 112, 113, 114, 116, 117, 118, 119, 120, 121, 122, 123, 137, 139, 143], [1.0, 1.0, 0.9236, 0.9907, 0.9966, 1.0, 0.9732, 1.0, 0.9942, 0.9629, 1.0, 1.0, 0.9817, 0.9874, 1.0, 0.9224, 0.9874, 0.9933, 0.9771, 1.0, 1.0, 1.0, 1.0, 0.9933, 0.194, 0.9746, 1.0, 0.9978, 0.9918, 0.7698, 0.5421, 0.9433, 0.4449, 0.1928, 0.7953, 0.1018, 0.7177, 0.2962, 0.7903, 1.0, 0.9963, 0.9978, 0.5112, 0.5775]): _vg.add([_i], _w, 'REPLACE')
_vg = ob_plane.vertex_groups.new(name='Head')
for _i, _w in zip([0, 2, 7, 9, 16, 28, 29, 30, 31, 32, 33, 34, 35, 36, 37, 38, 39, 40, 41, 42, 43, 44, 45, 46, 47, 48, 49, 50, 51, 52, 53, 54, 111, 112, 114, 116, 118, 132, 133, 134, 135, 136], [1.0, 0.9924, 1.0, 0.9876, 1.0, 1.0, 1.0, 0.9948, 1.0, 1.0, 1.0, 1.0, 1.0, 1.0, 1.0, 1.0, 0.9833, 0.9965, 1.0, 1.0, 1.0, 1.0, 1.0, 1.0, 1.0, 1.0, 0.9912, 1.0, 0.9682, 0.9707, 0.9843, 1.0, 0.8497, 0.443, 0.5183, 0.7051, 0.7739, 0.9974, 1.0, 0.9962, 0.9982, 0.9956]): _vg.add([_i], _w, 'REPLACE')
_vg = ob_plane.vertex_groups.new(name='arm_l')
for _i, _w in zip([5, 12, 13, 15, 55, 56, 57, 58, 59, 60, 61, 62, 63, 64, 65, 66, 79, 81, 82, 83, 84, 85, 86, 88, 89, 94, 95, 97, 98, 99, 101, 107, 109, 110, 111, 112, 113, 114, 115, 116, 117, 118, 119, 120, 121, 122, 123, 139, 140, 141, 142, 143, 144, 145, 146], [0.9805, 0.9996, 0.9976, 0.9651, 0.9945, 1.0, 1.0, 0.9712, 0.9834, 0.9973, 0.9294, 0.9994, 0.9936, 0.9971, 1.0, 1.0, 0.01415, 0.0, 0.9991, 0.9998, 1.0, 0.9951, 0.9954, 1.0, 1.0, 1.0, 0.9987, 1.0, 1.0, 0.9999, 0.9215, 0.0, 0.9756, 0.9833, 0.145, 0.5568, 0.7282, 0.4723, 0.9828, 0.2914, 0.9933, 0.2199, 0.9771, 0.9785, 0.9948, 0.6291, 0.6011, 0.9879, 0.9943, 1.0, 0.9983, 0.996, 0.9999, 0.998, 0.9798]): _vg.add([_i], _w, 'REPLACE')
_vg = ob_plane.vertex_groups.new(name='leg_l')
for _i, _w in zip([17, 19, 21, 22, 23, 24, 25, 26, 27, 67, 68, 69, 70, 71, 72, 73, 74, 75, 76, 77, 78, 124, 125, 127, 128, 129, 130, 131, 147, 148, 149, 150, 151, 152, 153, 154], [0.04552, 0.05746, 0.0, 0.006035, 0.1528, 0.0, 0.05344, 0.0, 0.0, 0.9957, 0.0663, 1.0, 0.008907, 1.0, 0.06092, 1.0, 1.0, 1.0, 0.02073, 1.0, 1.0, 0.0313, 0.01908, 0.0, 0.0, 0.1195, 0.04538, 0.0, 0.5331, 0.5045, 0.5305, 0.5104, 0.5742, 0.5, 0.5, 0.5]): _vg.add([_i], _w, 'REPLACE')
_vg = ob_plane.vertex_groups.new(name='arm_r')
_vg = ob_plane.vertex_groups.new(name='leg_r')
_m = ob_plane.modifiers.new('Mirror', 'MIRROR')
_m.use_clip = True
_m = ob_plane.modifiers.new('Armature', 'ARMATURE')
_m.object = ob_armature
ob_armature.location = (0.0, 0.0, 0.0)
ob_sun.location = (0.0, 0.0, 12.1)
ob_sun.rotation_euler = (-0.3752, -0.3136, -1.363)

# ---- collection membership
col_collection.objects.link(ob_plane)
col_collection.objects.link(ob_armature)
col_light.objects.link(ob_sun)

# ---- scene / render settings (as saved in the file)
scene.frame_start = 1; scene.frame_end = 250; scene.frame_set(77)
scene.render.engine = 'BLENDER_EEVEE_NEXT'
scene.cycles.samples = 300
scene.cycles.sampling_pattern = 'TABULATED_SOBOL'
scene.view_settings.view_transform = 'Standard'
bpy.context.view_layer.update()

# ---- added for rendering (the .blend has no active camera): camera
cam_auto = bpy.data.cameras.new('AutoCamera')
cam_auto.lens = 50.0
cam_auto.sensor_width = 36.0
cam_auto.clip_end = 1000.0
ob_auto_camera = bpy.data.objects.new('AutoCamera', cam_auto)
scene.collection.objects.link(ob_auto_camera)
ob_auto_camera.location = (6.20418, -7.1347, 7.55411)
ob_auto_camera.rotation_euler = (1.09748, -7.21219e-08, 0.694738)
scene.camera = ob_auto_camera
bpy.context.view_layer.update()
